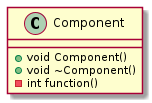

The diagram above was rendered by PlantUML. Its source (embedded in the PNG):
@startuml
class Component {
    + void Component()
    + void ~Component()
    - int function()
}
@enduml